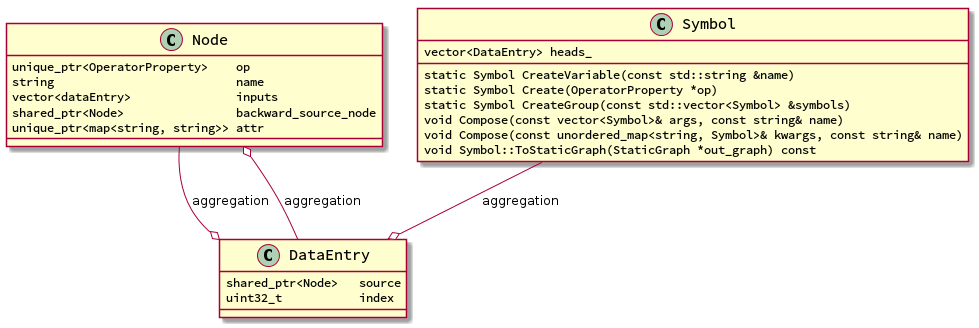

The diagram above was rendered by PlantUML. Its source (embedded in the PNG):
@startuml
skinparam classFontName Source Code Pro
skinparam classFontSize 15
skinparam classAttributeFontName Source Code Pro
skinparam classAttributeFontSize 12


Node --o DataEntry            : aggregation
DataEntry --o Node            : aggregation
Symbol --o DataEntry          : aggregation

DataEntry : shared_ptr<Node>   source
DataEntry : uint32_t           index

Node : unique_ptr<OperatorProperty>    op
Node : string                          name
Node : vector<dataEntry>               inputs
Node : shared_ptr<Node>                backward_source_node
Node : unique_ptr<map<string, string>> attr

/' property '/
Symbol : vector<DataEntry> heads_

/' static method '/
Symbol : static Symbol CreateVariable(const std::string &name)
Symbol : static Symbol Create(OperatorProperty *op)
Symbol : static Symbol CreateGroup(const std::vector<Symbol> &symbols)

Symbol : void Compose(const vector<Symbol>& args, const string& name)
Symbol : void Compose(const unordered_map<string, Symbol>& kwargs, const string& name)

Symbol : void Symbol::ToStaticGraph(StaticGraph *out_graph) const
@enduml